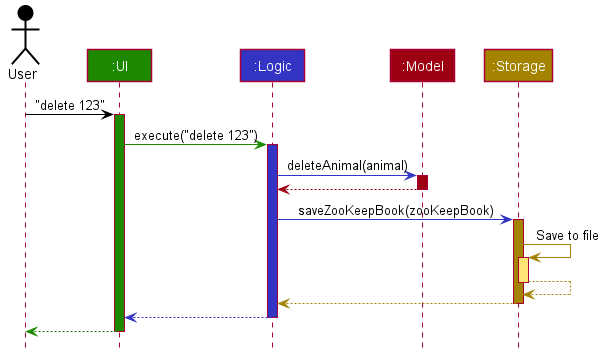

The diagram above was rendered by PlantUML. Its source (embedded in the PNG):
@startuml








skinparam BackgroundColor #FFFFFFF

skinparam Shadowing false

skinparam Class {
    FontColor #FFFFFF
    BorderThickness 1
    BorderColor #FFFFFF
    StereotypeFontColor #FFFFFF
    FontName Arial
}

skinparam Actor {
    BorderColor #000000
    Color #000000
    FontName Arial
}

skinparam Sequence {
    MessageAlign center
    BoxFontSize 15
    BoxPadding 0
    BoxFontColor #FFFFFF
    FontName Arial
}

skinparam Participant {
    FontColor #FFFFFFF
    Padding 20
}

skinparam MinClassWidth 50
skinparam ParticipantPadding 10
skinparam Shadowing false
skinparam DefaultTextAlignment center
skinparam packageStyle Rectangle

hide footbox
hide members
hide circle

Actor User as user #000000
Participant ":UI" as ui #1D8900
Participant ":Logic" as logic #3333C4
Participant ":Model" as model #9D0012
Participant ":Storage" as storage #A38300

user -[#000000]> ui : "delete 123"
activate ui #1D8900

ui -[#1D8900]> logic : execute("delete 123")
activate logic #3333C4

logic -[#3333C4]> model : deleteAnimal(animal)
activate model #9D0012

model -[#9D0012]-> logic
deactivate model

logic -[#3333C4]> storage : saveZooKeepBook(zooKeepBook)
activate storage #A38300

storage -[#A38300]> storage : Save to file
activate storage #FFE374
storage --[#A38300]> storage
deactivate storage

storage --[#A38300]> logic
deactivate storage

logic --[#3333C4]> ui
deactivate logic

ui--[#1D8900]> user
deactivate ui
@enduml